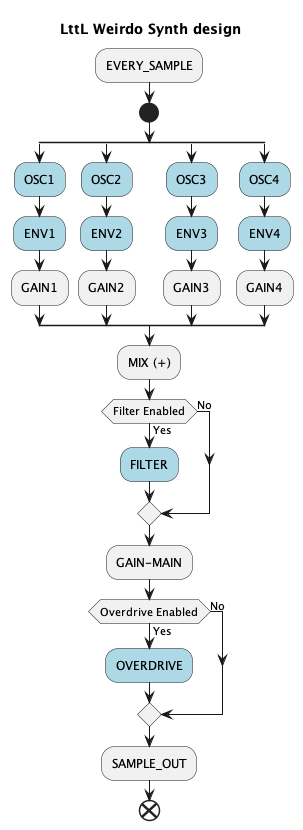

The diagram above was rendered by PlantUML. Its source (embedded in the PNG):
@startuml
title LttL Weirdo Synth design
:EVERY_SAMPLE;
start
    split
       #LightBlue:OSC1;
       #LightBlue:ENV1;
       :GAIN1;
    split again
        #LightBlue:OSC2;
        #LightBlue:ENV2;
        :GAIN2;
    split again
        #LightBlue:OSC3;
        #LightBlue:ENV3;
        :GAIN3;
    split again
        #LightBlue:OSC4;
        #LightBlue:ENV4;
        :GAIN4;
    end split
        :MIX (+);
if (Filter Enabled) equals (Yes)  then
   #LightBlue:FILTER;
else (No)
endif

:GAIN-MAIN;

if (Overdrive Enabled) equals (Yes) then
   #LightBlue:OVERDRIVE;
else (No)
endif

:SAMPLE_OUT;

end
@enduml